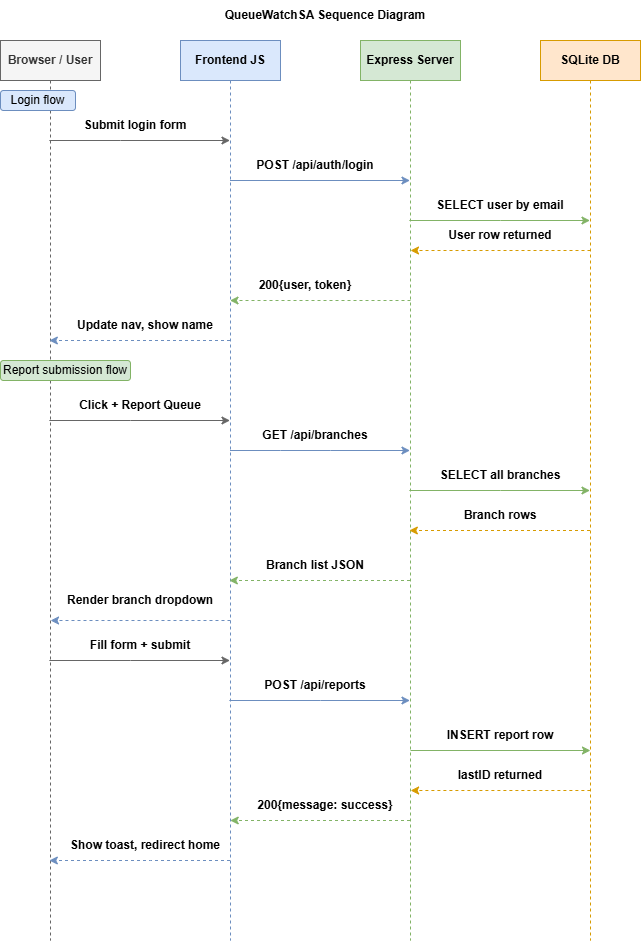

The diagram above was exported from draw.io. Its source (the exported page's mxGraphModel, read from the mxfile embedded in the PNG):
<mxGraphModel dx="1703" dy="940" grid="1" gridSize="10" guides="1" tooltips="1" connect="1" arrows="1" fold="1" page="1" pageScale="1" pageWidth="850" pageHeight="1100" math="0" shadow="0">
  <root>
    <mxCell id="0" />
    <mxCell id="1" parent="0" />
    <mxCell id="q0gjGtyFToE2-1_QZvyM-1" parent="1" style="shape=umlLifeline;perimeter=lifelinePerimeter;whiteSpace=wrap;html=1;container=1;dropTarget=0;collapsible=0;recursiveResize=0;outlineConnect=0;portConstraint=eastwest;newEdgeStyle={&quot;curved&quot;:0,&quot;rounded&quot;:0};fillColor=#f5f5f5;fontColor=#333333;strokeColor=#666666;" value="&lt;b&gt;Browser / User&lt;/b&gt;" vertex="1">
      <mxGeometry height="900" width="100" x="100" y="60" as="geometry" />
    </mxCell>
    <mxCell id="q0gjGtyFToE2-1_QZvyM-2" parent="1" style="shape=umlLifeline;perimeter=lifelinePerimeter;whiteSpace=wrap;html=1;container=1;dropTarget=0;collapsible=0;recursiveResize=0;outlineConnect=0;portConstraint=eastwest;newEdgeStyle={&quot;curved&quot;:0,&quot;rounded&quot;:0};fillColor=#dae8fc;strokeColor=#6c8ebf;" value="&lt;b&gt;Frontend JS&lt;/b&gt;" vertex="1">
      <mxGeometry height="900" width="100" x="280" y="60" as="geometry" />
    </mxCell>
    <mxCell id="q0gjGtyFToE2-1_QZvyM-3" parent="1" style="shape=umlLifeline;perimeter=lifelinePerimeter;whiteSpace=wrap;html=1;container=1;dropTarget=0;collapsible=0;recursiveResize=0;outlineConnect=0;portConstraint=eastwest;newEdgeStyle={&quot;curved&quot;:0,&quot;rounded&quot;:0};fillColor=#d5e8d4;strokeColor=#82b366;" value="&lt;b&gt;Express Server&lt;/b&gt;" vertex="1">
      <mxGeometry height="900" width="100" x="460" y="60" as="geometry" />
    </mxCell>
    <mxCell id="q0gjGtyFToE2-1_QZvyM-4" parent="1" style="shape=umlLifeline;perimeter=lifelinePerimeter;whiteSpace=wrap;html=1;container=1;dropTarget=0;collapsible=0;recursiveResize=0;outlineConnect=0;portConstraint=eastwest;newEdgeStyle={&quot;curved&quot;:0,&quot;rounded&quot;:0};fillColor=#ffe6cc;strokeColor=#d79b00;" value="&lt;b&gt;SQLite DB&lt;/b&gt;" vertex="1">
      <mxGeometry height="900" width="100" x="640" y="60" as="geometry" />
    </mxCell>
    <mxCell id="q0gjGtyFToE2-1_QZvyM-8" edge="1" parent="1" source="q0gjGtyFToE2-1_QZvyM-1" style="endArrow=classic;html=1;rounded=0;fillColor=#f5f5f5;strokeColor=#666666;" target="q0gjGtyFToE2-1_QZvyM-2" value="">
      <mxGeometry height="50" relative="1" width="50" as="geometry">
        <Array as="points">
          <mxPoint x="220" y="160" />
        </Array>
        <mxPoint x="400" y="130" as="sourcePoint" />
        <mxPoint x="450" y="80" as="targetPoint" />
      </mxGeometry>
    </mxCell>
    <mxCell id="q0gjGtyFToE2-1_QZvyM-9" parent="1" style="text;html=1;whiteSpace=wrap;strokeColor=none;fillColor=none;align=center;verticalAlign=middle;rounded=0;fontStyle=1" value="Submit login form" vertex="1">
      <mxGeometry height="30" width="110" x="180" y="130" as="geometry" />
    </mxCell>
    <mxCell id="q0gjGtyFToE2-1_QZvyM-10" edge="1" parent="1" style="endArrow=classic;html=1;rounded=0;fillColor=#dae8fc;strokeColor=#6c8ebf;" value="">
      <mxGeometry height="50" relative="1" width="50" as="geometry">
        <mxPoint x="329.5" y="200" as="sourcePoint" />
        <mxPoint x="509.5" y="200" as="targetPoint" />
      </mxGeometry>
    </mxCell>
    <mxCell id="q0gjGtyFToE2-1_QZvyM-11" parent="1" style="text;html=1;whiteSpace=wrap;strokeColor=none;fillColor=none;align=center;verticalAlign=middle;rounded=0;" value="&lt;b&gt;POST /api/auth/login&lt;/b&gt;" vertex="1">
      <mxGeometry height="30" width="150" x="340" y="170" as="geometry" />
    </mxCell>
    <mxCell id="q0gjGtyFToE2-1_QZvyM-13" edge="1" parent="1" source="q0gjGtyFToE2-1_QZvyM-3" style="endArrow=classic;html=1;rounded=0;fillColor=#d5e8d4;strokeColor=#82b366;" target="q0gjGtyFToE2-1_QZvyM-4" value="">
      <mxGeometry height="50" relative="1" width="50" as="geometry">
        <Array as="points">
          <mxPoint x="600" y="240" />
        </Array>
        <mxPoint x="400" y="200" as="sourcePoint" />
        <mxPoint x="450" y="150" as="targetPoint" />
      </mxGeometry>
    </mxCell>
    <mxCell id="q0gjGtyFToE2-1_QZvyM-14" parent="1" style="text;html=1;whiteSpace=wrap;strokeColor=none;fillColor=none;align=center;verticalAlign=middle;rounded=0;" value="&lt;b&gt;SELECT user by email&lt;/b&gt;" vertex="1">
      <mxGeometry height="30" width="140" x="530" y="210" as="geometry" />
    </mxCell>
    <mxCell id="q0gjGtyFToE2-1_QZvyM-15" edge="1" parent="1" style="html=1;labelBackgroundColor=#ffffff;startArrow=none;startFill=0;startSize=6;endArrow=classic;endFill=1;endSize=6;jettySize=auto;orthogonalLoop=1;strokeWidth=1;dashed=1;fontSize=14;rounded=0;fillColor=#ffe6cc;strokeColor=#d79b00;" value="">
      <mxGeometry height="60" relative="1" width="60" as="geometry">
        <Array as="points">
          <mxPoint x="600.5" y="270" />
        </Array>
        <mxPoint x="690" y="270" as="sourcePoint" />
        <mxPoint x="510" y="270" as="targetPoint" />
      </mxGeometry>
    </mxCell>
    <mxCell id="q0gjGtyFToE2-1_QZvyM-16" parent="1" style="text;html=1;whiteSpace=wrap;strokeColor=none;fillColor=none;align=center;verticalAlign=middle;rounded=0;" value="&lt;b&gt;User row returned&lt;/b&gt;" vertex="1">
      <mxGeometry height="30" width="140" x="530" y="240" as="geometry" />
    </mxCell>
    <mxCell id="q0gjGtyFToE2-1_QZvyM-17" edge="1" parent="1" style="html=1;labelBackgroundColor=#ffffff;startArrow=none;startFill=0;startSize=6;endArrow=classic;endFill=1;endSize=6;jettySize=auto;orthogonalLoop=1;strokeWidth=1;dashed=1;fontSize=14;rounded=0;fillColor=#d5e8d4;strokeColor=#82b366;" value="">
      <mxGeometry height="60" relative="1" width="60" as="geometry">
        <Array as="points">
          <mxPoint x="410" y="320" />
        </Array>
        <mxPoint x="510" y="320" as="sourcePoint" />
        <mxPoint x="329.5" y="320" as="targetPoint" />
      </mxGeometry>
    </mxCell>
    <mxCell id="q0gjGtyFToE2-1_QZvyM-19" parent="1" style="text;html=1;whiteSpace=wrap;strokeColor=none;fillColor=none;align=center;verticalAlign=middle;rounded=0;" value="&lt;b&gt;200{user, token}&lt;/b&gt;" vertex="1">
      <mxGeometry height="30" width="110" x="350" y="290" as="geometry" />
    </mxCell>
    <mxCell id="q0gjGtyFToE2-1_QZvyM-21" edge="1" parent="1" source="q0gjGtyFToE2-1_QZvyM-2" style="html=1;labelBackgroundColor=#ffffff;startArrow=none;startFill=0;startSize=6;endArrow=classic;endFill=1;endSize=6;jettySize=auto;orthogonalLoop=1;strokeWidth=1;dashed=1;fontSize=14;rounded=0;fillColor=#dae8fc;strokeColor=#6c8ebf;" target="q0gjGtyFToE2-1_QZvyM-1" value="">
      <mxGeometry height="60" relative="1" width="60" as="geometry">
        <Array as="points">
          <mxPoint x="240" y="360" />
        </Array>
        <mxPoint x="520" y="400" as="sourcePoint" />
        <mxPoint x="580" y="340" as="targetPoint" />
      </mxGeometry>
    </mxCell>
    <mxCell id="q0gjGtyFToE2-1_QZvyM-24" edge="1" parent="1" source="q0gjGtyFToE2-1_QZvyM-1" style="endArrow=classic;html=1;rounded=0;fillColor=#f5f5f5;strokeColor=#666666;" target="q0gjGtyFToE2-1_QZvyM-2" value="">
      <mxGeometry height="50" relative="1" width="50" as="geometry">
        <Array as="points">
          <mxPoint x="230" y="440" />
        </Array>
        <mxPoint x="530" y="360" as="sourcePoint" />
        <mxPoint x="580" y="310" as="targetPoint" />
      </mxGeometry>
    </mxCell>
    <mxCell id="q0gjGtyFToE2-1_QZvyM-25" parent="1" style="text;html=1;whiteSpace=wrap;strokeColor=none;fillColor=none;align=center;verticalAlign=middle;rounded=0;" value="&lt;b&gt;Click + Report Queue&lt;/b&gt;" vertex="1">
      <mxGeometry height="30" width="140" x="170" y="410" as="geometry" />
    </mxCell>
    <mxCell id="q0gjGtyFToE2-1_QZvyM-26" edge="1" parent="1" style="endArrow=classic;html=1;rounded=0;fillColor=#dae8fc;strokeColor=#6c8ebf;" value="">
      <mxGeometry height="50" relative="1" width="50" as="geometry">
        <Array as="points">
          <mxPoint x="380" y="470" />
          <mxPoint x="430" y="470" />
        </Array>
        <mxPoint x="329.5" y="470" as="sourcePoint" />
        <mxPoint x="509.5" y="470" as="targetPoint" />
      </mxGeometry>
    </mxCell>
    <mxCell id="q0gjGtyFToE2-1_QZvyM-27" parent="1" style="text;html=1;whiteSpace=wrap;strokeColor=none;fillColor=none;align=center;verticalAlign=middle;rounded=0;" value="&lt;b&gt;GET /api/branches&lt;/b&gt;" vertex="1">
      <mxGeometry height="30" width="140" x="345" y="440" as="geometry" />
    </mxCell>
    <mxCell id="q0gjGtyFToE2-1_QZvyM-28" edge="1" parent="1" source="q0gjGtyFToE2-1_QZvyM-3" style="endArrow=classic;html=1;rounded=0;fillColor=#d5e8d4;strokeColor=#82b366;" target="q0gjGtyFToE2-1_QZvyM-4" value="">
      <mxGeometry height="50" relative="1" width="50" as="geometry">
        <Array as="points">
          <mxPoint x="600" y="510" />
        </Array>
        <mxPoint x="530" y="440" as="sourcePoint" />
        <mxPoint x="580" y="390" as="targetPoint" />
      </mxGeometry>
    </mxCell>
    <mxCell id="q0gjGtyFToE2-1_QZvyM-29" parent="1" style="text;html=1;whiteSpace=wrap;strokeColor=none;fillColor=none;align=center;verticalAlign=middle;rounded=0;" value="&lt;b&gt;SELECT all branches&lt;/b&gt;" vertex="1">
      <mxGeometry height="30" width="160" x="520" y="480" as="geometry" />
    </mxCell>
    <mxCell id="q0gjGtyFToE2-1_QZvyM-30" edge="1" parent="1" source="q0gjGtyFToE2-1_QZvyM-4" style="html=1;labelBackgroundColor=#ffffff;startArrow=none;startFill=0;startSize=6;endArrow=classic;endFill=1;endSize=6;jettySize=auto;orthogonalLoop=1;strokeWidth=1;dashed=1;fontSize=14;rounded=0;fillColor=#ffe6cc;strokeColor=#d79b00;" target="q0gjGtyFToE2-1_QZvyM-3" value="">
      <mxGeometry height="60" relative="1" width="60" as="geometry">
        <Array as="points">
          <mxPoint x="600" y="550" />
        </Array>
        <mxPoint x="530" y="540" as="sourcePoint" />
        <mxPoint x="590" y="480" as="targetPoint" />
      </mxGeometry>
    </mxCell>
    <mxCell id="q0gjGtyFToE2-1_QZvyM-31" parent="1" style="text;html=1;whiteSpace=wrap;strokeColor=none;fillColor=none;align=center;verticalAlign=middle;rounded=0;" value="&lt;b&gt;Branch rows&lt;/b&gt;" vertex="1">
      <mxGeometry height="30" width="140" x="530" y="520" as="geometry" />
    </mxCell>
    <mxCell id="q0gjGtyFToE2-1_QZvyM-32" edge="1" parent="1" source="q0gjGtyFToE2-1_QZvyM-3" style="html=1;labelBackgroundColor=#ffffff;startArrow=none;startFill=0;startSize=6;endArrow=classic;endFill=1;endSize=6;jettySize=auto;orthogonalLoop=1;strokeWidth=1;dashed=1;fontSize=14;rounded=0;fillColor=#d5e8d4;strokeColor=#82b366;" target="q0gjGtyFToE2-1_QZvyM-2" value="">
      <mxGeometry height="60" relative="1" width="60" as="geometry">
        <Array as="points">
          <mxPoint x="430" y="600" />
        </Array>
        <mxPoint x="530" y="600" as="sourcePoint" />
        <mxPoint x="590" y="540" as="targetPoint" />
      </mxGeometry>
    </mxCell>
    <mxCell id="q0gjGtyFToE2-1_QZvyM-33" parent="1" style="text;html=1;whiteSpace=wrap;strokeColor=none;fillColor=none;align=center;verticalAlign=middle;rounded=0;" value="&lt;b&gt;Branch list JSON&lt;/b&gt;" vertex="1">
      <mxGeometry height="30" width="140" x="345" y="570" as="geometry" />
    </mxCell>
    <mxCell id="q0gjGtyFToE2-1_QZvyM-34" edge="1" parent="1" style="html=1;labelBackgroundColor=#ffffff;startArrow=none;startFill=0;startSize=6;endArrow=classic;endFill=1;endSize=6;jettySize=auto;orthogonalLoop=1;strokeWidth=1;dashed=1;fontSize=14;rounded=0;fillColor=#dae8fc;strokeColor=#6c8ebf;" value="">
      <mxGeometry height="60" relative="1" width="60" as="geometry">
        <Array as="points">
          <mxPoint x="250.48" y="640" />
          <mxPoint x="230.48" y="640" />
        </Array>
        <mxPoint x="329.98" y="640" as="sourcePoint" />
        <mxPoint x="150.02761904761925" y="640" as="targetPoint" />
      </mxGeometry>
    </mxCell>
    <mxCell id="q0gjGtyFToE2-1_QZvyM-35" parent="1" style="text;html=1;whiteSpace=wrap;strokeColor=none;fillColor=none;align=center;verticalAlign=middle;rounded=0;" value="&lt;b&gt;Render branch dropdown&lt;/b&gt;" vertex="1">
      <mxGeometry height="20" width="160" x="160" y="610" as="geometry" />
    </mxCell>
    <mxCell id="q0gjGtyFToE2-1_QZvyM-36" parent="1" style="text;html=1;whiteSpace=wrap;strokeColor=none;fillColor=none;align=center;verticalAlign=middle;rounded=0;" value="&lt;b&gt;Update nav, show name&lt;/b&gt;" vertex="1">
      <mxGeometry height="30" width="150" x="170" y="330" as="geometry" />
    </mxCell>
    <mxCell id="q0gjGtyFToE2-1_QZvyM-37" edge="1" parent="1" source="q0gjGtyFToE2-1_QZvyM-1" style="endArrow=classic;html=1;rounded=0;fillColor=#f5f5f5;strokeColor=#666666;" target="q0gjGtyFToE2-1_QZvyM-2" value="">
      <mxGeometry height="50" relative="1" width="50" as="geometry">
        <Array as="points">
          <mxPoint x="230" y="680" />
        </Array>
        <mxPoint x="320" y="550" as="sourcePoint" />
        <mxPoint x="340" y="500" as="targetPoint" />
      </mxGeometry>
    </mxCell>
    <mxCell id="q0gjGtyFToE2-1_QZvyM-38" parent="1" style="text;html=1;whiteSpace=wrap;strokeColor=none;fillColor=none;align=center;verticalAlign=middle;rounded=0;" value="&lt;b&gt;Fill form + submit&lt;/b&gt;" vertex="1">
      <mxGeometry height="30" width="130" x="175" y="650" as="geometry" />
    </mxCell>
    <mxCell id="q0gjGtyFToE2-1_QZvyM-39" edge="1" parent="1" source="q0gjGtyFToE2-1_QZvyM-2" style="endArrow=classic;html=1;rounded=0;fillColor=#dae8fc;strokeColor=#6c8ebf;" target="q0gjGtyFToE2-1_QZvyM-3" value="">
      <mxGeometry height="50" relative="1" width="50" as="geometry">
        <Array as="points">
          <mxPoint x="420" y="720" />
        </Array>
        <mxPoint x="290" y="670" as="sourcePoint" />
        <mxPoint x="340" y="620" as="targetPoint" />
      </mxGeometry>
    </mxCell>
    <mxCell id="q0gjGtyFToE2-1_QZvyM-40" parent="1" style="text;html=1;whiteSpace=wrap;strokeColor=none;fillColor=none;align=center;verticalAlign=middle;rounded=0;" value="&lt;b&gt;POST /api/reports&lt;/b&gt;" vertex="1">
      <mxGeometry height="30" width="140" x="345" y="690" as="geometry" />
    </mxCell>
    <mxCell id="q0gjGtyFToE2-1_QZvyM-41" edge="1" parent="1" style="endArrow=classic;html=1;rounded=0;fillColor=#d5e8d4;strokeColor=#82b366;" value="">
      <mxGeometry height="50" relative="1" width="50" as="geometry">
        <Array as="points">
          <mxPoint x="630.48" y="770" />
        </Array>
        <mxPoint x="510.0276190476193" y="770" as="sourcePoint" />
        <mxPoint x="689.98" y="770" as="targetPoint" />
      </mxGeometry>
    </mxCell>
    <mxCell id="q0gjGtyFToE2-1_QZvyM-43" parent="1" style="text;html=1;whiteSpace=wrap;strokeColor=none;fillColor=none;align=center;verticalAlign=middle;rounded=0;" value="&lt;b&gt;INSERT report row&lt;/b&gt;" vertex="1">
      <mxGeometry height="30" width="140" x="530" y="740" as="geometry" />
    </mxCell>
    <mxCell id="q0gjGtyFToE2-1_QZvyM-44" edge="1" parent="1" style="html=1;labelBackgroundColor=#ffffff;startArrow=none;startFill=0;startSize=6;endArrow=classic;endFill=1;endSize=6;jettySize=auto;orthogonalLoop=1;strokeWidth=1;dashed=1;fontSize=14;rounded=0;fillColor=#ffe6cc;strokeColor=#d79b00;" value="">
      <mxGeometry height="60" relative="1" width="60" as="geometry">
        <Array as="points">
          <mxPoint x="600.38" y="810" />
        </Array>
        <mxPoint x="689.8799999999998" y="810" as="sourcePoint" />
        <mxPoint x="510.1107692307693" y="810" as="targetPoint" />
      </mxGeometry>
    </mxCell>
    <mxCell id="q0gjGtyFToE2-1_QZvyM-45" parent="1" style="text;html=1;whiteSpace=wrap;strokeColor=none;fillColor=none;align=center;verticalAlign=middle;rounded=0;" value="&lt;b&gt;lastID returned&lt;/b&gt;" vertex="1">
      <mxGeometry height="30" width="140" x="530" y="780" as="geometry" />
    </mxCell>
    <mxCell id="q0gjGtyFToE2-1_QZvyM-47" edge="1" parent="1" style="html=1;labelBackgroundColor=#ffffff;startArrow=none;startFill=0;startSize=6;endArrow=classic;endFill=1;endSize=6;jettySize=auto;orthogonalLoop=1;strokeWidth=1;dashed=1;fontSize=14;rounded=0;fillColor=#d5e8d4;strokeColor=#82b366;" value="">
      <mxGeometry height="60" relative="1" width="60" as="geometry">
        <mxPoint x="509.4999999999998" y="840" as="sourcePoint" />
        <mxPoint x="329.7307692307693" y="840" as="targetPoint" />
      </mxGeometry>
    </mxCell>
    <mxCell id="q0gjGtyFToE2-1_QZvyM-48" parent="1" style="text;html=1;whiteSpace=wrap;strokeColor=none;fillColor=none;align=center;verticalAlign=middle;rounded=0;" value="&lt;b&gt;200{message: success}&lt;/b&gt;" vertex="1">
      <mxGeometry height="30" width="160" x="345" y="810" as="geometry" />
    </mxCell>
    <mxCell id="q0gjGtyFToE2-1_QZvyM-49" edge="1" parent="1" source="q0gjGtyFToE2-1_QZvyM-2" style="html=1;labelBackgroundColor=#ffffff;startArrow=none;startFill=0;startSize=6;endArrow=classic;endFill=1;endSize=6;jettySize=auto;orthogonalLoop=1;strokeWidth=1;dashed=1;fontSize=14;rounded=0;fillColor=#dae8fc;strokeColor=#6c8ebf;" target="q0gjGtyFToE2-1_QZvyM-1" value="">
      <mxGeometry height="60" relative="1" width="60" as="geometry">
        <Array as="points">
          <mxPoint x="250" y="880" />
        </Array>
        <mxPoint x="320" y="810" as="sourcePoint" />
        <mxPoint x="380" y="750" as="targetPoint" />
      </mxGeometry>
    </mxCell>
    <mxCell id="q0gjGtyFToE2-1_QZvyM-50" parent="1" style="text;html=1;whiteSpace=wrap;strokeColor=none;fillColor=none;align=center;verticalAlign=middle;rounded=0;" value="&lt;b&gt;Show toast, redirect home&lt;/b&gt;" vertex="1">
      <mxGeometry height="30" width="180" x="155" y="850" as="geometry" />
    </mxCell>
    <mxCell id="q0gjGtyFToE2-1_QZvyM-52" parent="1" style="rounded=1;whiteSpace=wrap;html=1;fillColor=#dae8fc;strokeColor=#6c8ebf;" value="Login flow" vertex="1">
      <mxGeometry height="20" width="75" x="100" y="110" as="geometry" />
    </mxCell>
    <mxCell id="q0gjGtyFToE2-1_QZvyM-53" parent="1" style="rounded=1;whiteSpace=wrap;html=1;fillColor=#d5e8d4;strokeColor=#82b366;" value="Report submission flow" vertex="1">
      <mxGeometry height="20" width="130" x="100" y="380" as="geometry" />
    </mxCell>
    <mxCell id="q0gjGtyFToE2-1_QZvyM-54" parent="1" style="text;html=1;whiteSpace=wrap;strokeColor=none;fillColor=none;align=center;verticalAlign=middle;rounded=0;" value="&lt;b&gt;QueueWatchSA Sequence Diagram&lt;/b&gt;" vertex="1">
      <mxGeometry height="30" width="270" x="290" y="20" as="geometry" />
    </mxCell>
  </root>
</mxGraphModel>